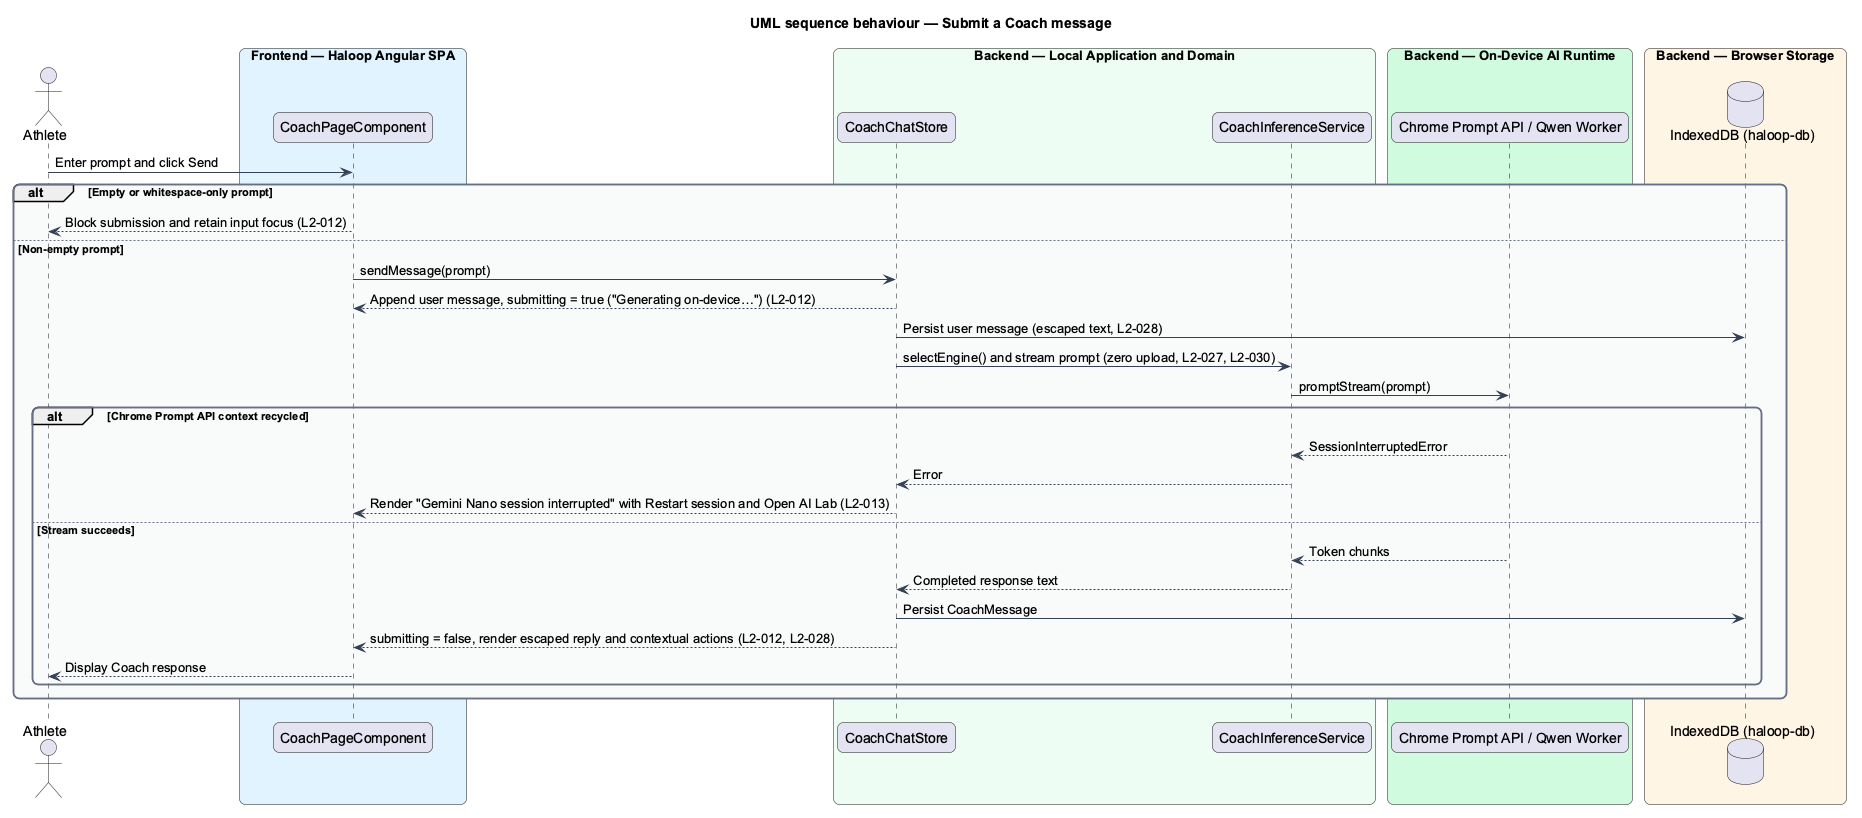

The diagram above was rendered by PlantUML. Its source (embedded in the PNG):
@startuml
title UML sequence behaviour — Submit a Coach message
skinparam backgroundColor #FFFFFF
skinparam shadowing false
skinparam roundcorner 12
skinparam defaultFontName Arial
skinparam ArrowColor #344054
skinparam rectangle {
  BorderColor #344054
  FontColor #101828
}
skinparam package {
  BorderColor #667085
  FontColor #101828
  BackgroundColor #F9FAFB
}
actor "Athlete" as actor
box "Frontend — Haloop Angular SPA" #E0F2FE
  participant "CoachPageComponent" as page
end box
box "Backend — Local Application and Domain" #ECFDF3
  participant "CoachChatStore" as store
  participant "CoachInferenceService" as inf
end box
box "Backend — On-Device AI Runtime" #D1FADF
  participant "Chrome Prompt API / Qwen Worker" as engine
end box
box "Backend — Browser Storage" #FFF4E5
  database "IndexedDB (haloop-db)" as idb
end box

actor -> page : Enter prompt and click Send
alt Empty or whitespace-only prompt
  page --> actor : Block submission and retain input focus (L2-012)
else Non-empty prompt
  page -> store : sendMessage(prompt)
  store --> page : Append user message, submitting = true ("Generating on-device…") (L2-012)
  store -> idb : Persist user message (escaped text, L2-028)
  store -> inf : selectEngine() and stream prompt (zero upload, L2-027, L2-030)
  inf -> engine : promptStream(prompt)
  alt Chrome Prompt API context recycled
    engine --> inf : SessionInterruptedError
    inf --> store : Error
    store --> page : Render "Gemini Nano session interrupted" with Restart session and Open AI Lab (L2-013)
  else Stream succeeds
    engine --> inf : Token chunks
    inf --> store : Completed response text
    store -> idb : Persist CoachMessage
    store --> page : submitting = false, render escaped reply and contextual actions (L2-012, L2-028)
    page --> actor : Display Coach response
  end
end
@enduml